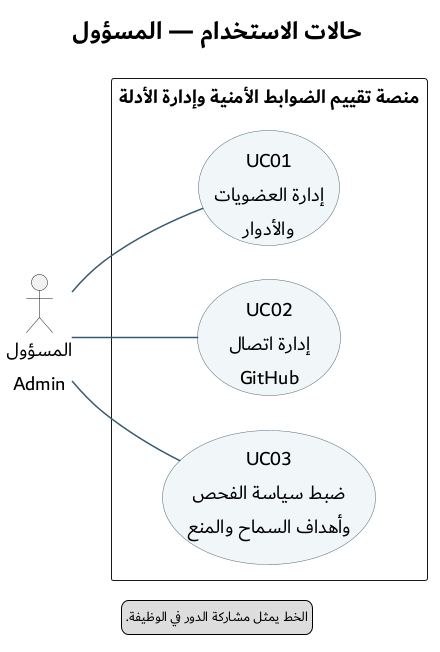

The diagram above was rendered by PlantUML. Its source (embedded in the PNG):
@startuml 02-use-cases-admin
title حالات الاستخدام — المسؤول
left to right direction
skinparam defaultFontName Dubai
skinparam defaultFontSize 20
skinparam titleFontSize 26
skinparam defaultTextAlignment center
skinparam shadowing false
skinparam nodesep 35
skinparam ranksep 55
skinparam ArrowColor #365A72
skinparam ArrowThickness 1.5
skinparam usecaseBackgroundColor #F1F7F8
skinparam usecaseBorderColor #526578

actor "المسؤول\nAdmin" as Admin
rectangle "منصة تقييم الضوابط الأمنية وإدارة الأدلة" {
  usecase "UC01\nإدارة العضويات\nوالأدوار" as UC01
  usecase "UC02\nإدارة اتصال\nGitHub" as UC02
  usecase "UC03\nضبط سياسة الفحص\nوأهداف السماح والمنع" as UC03
}
Admin -- UC01
Admin -- UC02
Admin -- UC03
legend bottom
  الخط يمثل مشاركة الدور في الوظيفة.
endlegend
@enduml